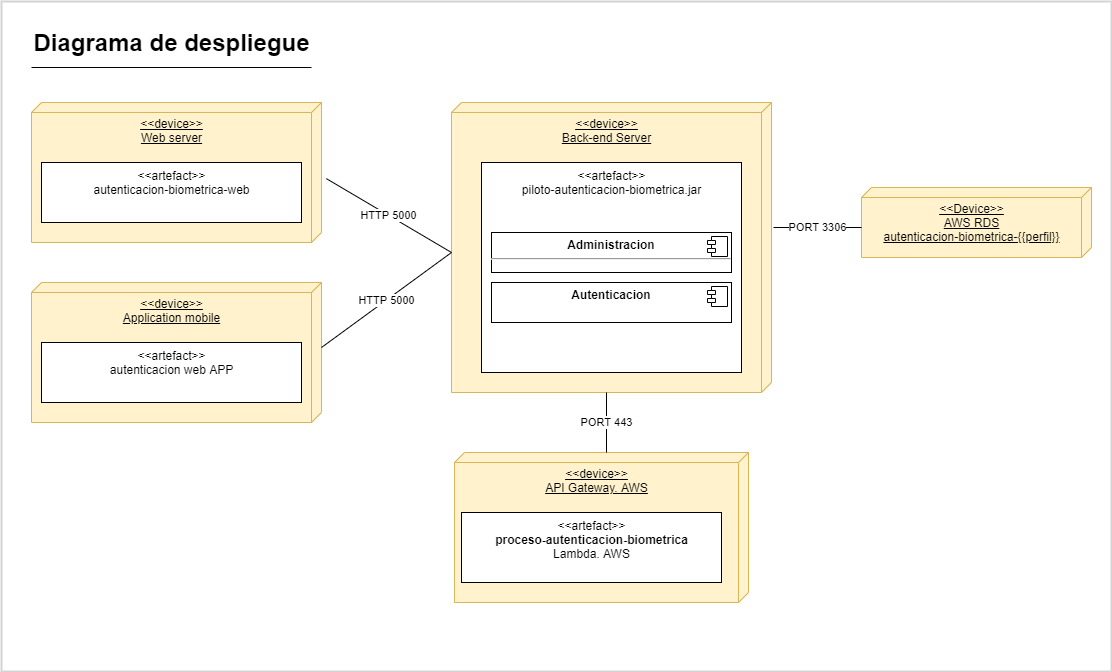

The diagram above was exported from draw.io. Its source (the exported page's mxGraphModel, read from the mxfile embedded in the PNG):
<mxGraphModel dx="2563" dy="2069" grid="1" gridSize="10" guides="1" tooltips="1" connect="1" arrows="1" fold="1" page="1" pageScale="1" pageWidth="827" pageHeight="1169" math="0" shadow="0">
  <root>
    <mxCell id="0" />
    <mxCell id="1" parent="0" />
    <mxCell id="L4K-rOw-liugyd5PohJu-1" value="" style="rounded=0;whiteSpace=wrap;html=1;fillColor=none;strokeColor=#d3d3d3;strokeWidth=2;" vertex="1" parent="1">
      <mxGeometry x="-240" y="-1" width="1110" height="670" as="geometry" />
    </mxCell>
    <mxCell id="L4K-rOw-liugyd5PohJu-2" value="Diagrama de despliegue" style="text;strokeColor=none;fillColor=none;html=1;fontSize=24;fontStyle=1;verticalAlign=middle;align=center;" vertex="1" parent="1">
      <mxGeometry x="-210" y="20" width="280" height="40" as="geometry" />
    </mxCell>
    <mxCell id="L4K-rOw-liugyd5PohJu-3" value="" style="line;strokeWidth=1;rotatable=0;dashed=0;labelPosition=right;align=left;verticalAlign=middle;spacingTop=0;spacingLeft=6;points=[];portConstraint=eastwest;" vertex="1" parent="1">
      <mxGeometry x="-210" y="60" width="280" height="10" as="geometry" />
    </mxCell>
    <mxCell id="L4K-rOw-liugyd5PohJu-6" value="&amp;lt;&amp;lt;device&amp;gt;&amp;gt;&lt;br&gt;Back-end Server" style="verticalAlign=top;align=center;spacingTop=8;spacingLeft=2;spacingRight=12;shape=cube;size=10;direction=south;fontStyle=4;html=1;fillColor=#fff2cc;strokeColor=#d6b656;" vertex="1" parent="1">
      <mxGeometry x="210" y="100" width="320" height="290" as="geometry" />
    </mxCell>
    <mxCell id="L4K-rOw-liugyd5PohJu-7" value="&lt;span&gt;&amp;lt;&amp;lt;artefact&amp;gt;&amp;gt;&lt;/span&gt;&lt;br&gt;piloto-autenticacion-biometrica.jar" style="html=1;verticalAlign=top;" vertex="1" parent="1">
      <mxGeometry x="240" y="160" width="260" height="210" as="geometry" />
    </mxCell>
    <mxCell id="L4K-rOw-liugyd5PohJu-8" value="&amp;lt;&amp;lt;Device&amp;gt;&amp;gt;&lt;br&gt;AWS RDS&lt;br&gt;autenticacion-biometrica-{{perfil}}" style="verticalAlign=top;align=center;spacingTop=8;spacingLeft=2;spacingRight=12;shape=cube;size=10;direction=south;fontStyle=4;html=1;fillColor=#fff2cc;strokeColor=#d6b656;" vertex="1" parent="1">
      <mxGeometry x="620" y="185" width="230" height="70" as="geometry" />
    </mxCell>
    <mxCell id="L4K-rOw-liugyd5PohJu-9" value="&lt;p style=&quot;margin: 0px ; margin-top: 6px ; text-align: center&quot;&gt;&lt;b&gt;Administracion&lt;/b&gt;&lt;/p&gt;&lt;hr&gt;&lt;p style=&quot;margin: 0px ; margin-left: 8px&quot;&gt;&lt;br&gt;&lt;/p&gt;" style="align=left;overflow=fill;html=1;dropTarget=0;" vertex="1" parent="1">
      <mxGeometry x="250" y="230" width="240" height="40" as="geometry" />
    </mxCell>
    <mxCell id="L4K-rOw-liugyd5PohJu-10" value="" style="shape=component;jettyWidth=8;jettyHeight=4;" vertex="1" parent="L4K-rOw-liugyd5PohJu-9">
      <mxGeometry x="1" width="20" height="20" relative="1" as="geometry">
        <mxPoint x="-24" y="4" as="offset" />
      </mxGeometry>
    </mxCell>
    <mxCell id="L4K-rOw-liugyd5PohJu-11" value="&lt;p style=&quot;margin: 0px ; margin-top: 6px ; text-align: center&quot;&gt;&lt;b&gt;Autenticacion&lt;/b&gt;&lt;/p&gt;" style="align=left;overflow=fill;html=1;dropTarget=0;" vertex="1" parent="1">
      <mxGeometry x="250" y="280" width="240" height="40" as="geometry" />
    </mxCell>
    <mxCell id="L4K-rOw-liugyd5PohJu-12" value="" style="shape=component;jettyWidth=8;jettyHeight=4;" vertex="1" parent="L4K-rOw-liugyd5PohJu-11">
      <mxGeometry x="1" width="20" height="20" relative="1" as="geometry">
        <mxPoint x="-24" y="4" as="offset" />
      </mxGeometry>
    </mxCell>
    <mxCell id="L4K-rOw-liugyd5PohJu-18" value="PORT 3306" style="endArrow=none;html=1;entryX=0;entryY=0;entryDx=40;entryDy=230;entryPerimeter=0;" edge="1" parent="1" target="L4K-rOw-liugyd5PohJu-8">
      <mxGeometry width="50" height="50" relative="1" as="geometry">
        <mxPoint x="532" y="225" as="sourcePoint" />
        <mxPoint x="570" y="225" as="targetPoint" />
      </mxGeometry>
    </mxCell>
    <mxCell id="L4K-rOw-liugyd5PohJu-19" value="&amp;lt;&amp;lt;device&amp;gt;&amp;gt;&lt;br&gt;&lt;span style=&quot;&quot;&gt;API Gateway. AWS&lt;/span&gt;" style="verticalAlign=top;align=center;spacingTop=8;spacingLeft=2;spacingRight=12;shape=cube;size=10;direction=south;fontStyle=4;html=1;fillColor=#fff2cc;strokeColor=#d6b656;" vertex="1" parent="1">
      <mxGeometry x="213" y="450" width="294" height="150" as="geometry" />
    </mxCell>
    <mxCell id="L4K-rOw-liugyd5PohJu-20" value="&amp;lt;&amp;lt;artefact&amp;gt;&amp;gt;&lt;br&gt;&lt;b&gt;proceso-autenticacion-biometrica&lt;br&gt;&lt;/b&gt;Lambda. AWS" style="html=1;verticalAlign=top;" vertex="1" parent="1">
      <mxGeometry x="220" y="510" width="260" height="70" as="geometry" />
    </mxCell>
    <mxCell id="L4K-rOw-liugyd5PohJu-24" value="PORT 443" style="endArrow=none;html=1;entryX=0;entryY=0;entryDx=0;entryDy=142;entryPerimeter=0;exitX=0;exitY=0;exitDx=290;exitDy=165;exitPerimeter=0;" edge="1" parent="1" source="L4K-rOw-liugyd5PohJu-6" target="L4K-rOw-liugyd5PohJu-19">
      <mxGeometry width="50" height="50" relative="1" as="geometry">
        <mxPoint x="356.55999999999995" y="391.77" as="sourcePoint" />
        <mxPoint x="356.82000000000016" y="429.4699999999998" as="targetPoint" />
      </mxGeometry>
    </mxCell>
    <mxCell id="L4K-rOw-liugyd5PohJu-25" value="&amp;lt;&amp;lt;device&amp;gt;&amp;gt;&lt;br&gt;Web server" style="verticalAlign=top;align=center;spacingTop=8;spacingLeft=2;spacingRight=12;shape=cube;size=10;direction=south;fontStyle=4;html=1;fillColor=#fff2cc;strokeColor=#d6b656;" vertex="1" parent="1">
      <mxGeometry x="-210" y="100" width="290" height="140" as="geometry" />
    </mxCell>
    <mxCell id="L4K-rOw-liugyd5PohJu-26" value="&amp;lt;&amp;lt;artefact&amp;gt;&amp;gt;&lt;br&gt;autenticacion-biometrica-web" style="html=1;verticalAlign=top;" vertex="1" parent="1">
      <mxGeometry x="-200" y="160" width="260" height="60" as="geometry" />
    </mxCell>
    <mxCell id="L4K-rOw-liugyd5PohJu-31" value="&amp;lt;&amp;lt;device&amp;gt;&amp;gt;&lt;br&gt;Application mobile" style="verticalAlign=top;align=center;spacingTop=8;spacingLeft=2;spacingRight=12;shape=cube;size=10;direction=south;fontStyle=4;html=1;fillColor=#fff2cc;strokeColor=#d6b656;" vertex="1" parent="1">
      <mxGeometry x="-210" y="280" width="290" height="140" as="geometry" />
    </mxCell>
    <mxCell id="L4K-rOw-liugyd5PohJu-32" value="&amp;lt;&amp;lt;artefact&amp;gt;&amp;gt;&lt;br&gt;autenticacion web APP" style="html=1;verticalAlign=top;" vertex="1" parent="1">
      <mxGeometry x="-200" y="340" width="260" height="60" as="geometry" />
    </mxCell>
    <mxCell id="L4K-rOw-liugyd5PohJu-33" value="HTTP 5000" style="endArrow=none;html=1;exitX=0.544;exitY=-0.017;exitDx=0;exitDy=0;exitPerimeter=0;entryX=0;entryY=0;entryDx=150;entryDy=320;entryPerimeter=0;" edge="1" parent="1" source="L4K-rOw-liugyd5PohJu-25" target="L4K-rOw-liugyd5PohJu-6">
      <mxGeometry width="50" height="50" relative="1" as="geometry">
        <mxPoint x="110" y="260" as="sourcePoint" />
        <mxPoint x="160" y="210" as="targetPoint" />
      </mxGeometry>
    </mxCell>
    <mxCell id="L4K-rOw-liugyd5PohJu-34" value="HTTP 5000" style="endArrow=none;html=1;exitX=0;exitY=0;exitDx=65;exitDy=0;exitPerimeter=0;entryX=0;entryY=0;entryDx=150;entryDy=320;entryPerimeter=0;" edge="1" parent="1" source="L4K-rOw-liugyd5PohJu-31" target="L4K-rOw-liugyd5PohJu-6">
      <mxGeometry width="50" height="50" relative="1" as="geometry">
        <mxPoint x="94.92999999999984" y="186.16000000000008" as="sourcePoint" />
        <mxPoint x="220" y="260" as="targetPoint" />
      </mxGeometry>
    </mxCell>
  </root>
</mxGraphModel>